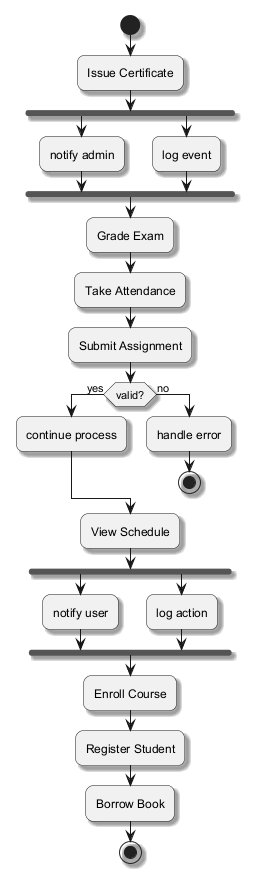

The diagram above was rendered by PlantUML. Its source (embedded in the PNG):
@startuml
skinparam backgroundColor #FFFFFF
skinparam roundCorner 15
skinparam shadowing true
start
:Issue Certificate;
fork
:notify admin;
fork again
:log event;
end fork
:Grade Exam;
:Take Attendance;
:Submit Assignment;
if (valid?) then (yes)
:continue process;
else (no)
:handle error;
stop
endif
:View Schedule;
fork
:notify user;
fork again
:log action;
end fork
:Enroll Course;
:Register Student;
:Borrow Book;
stop
@enduml